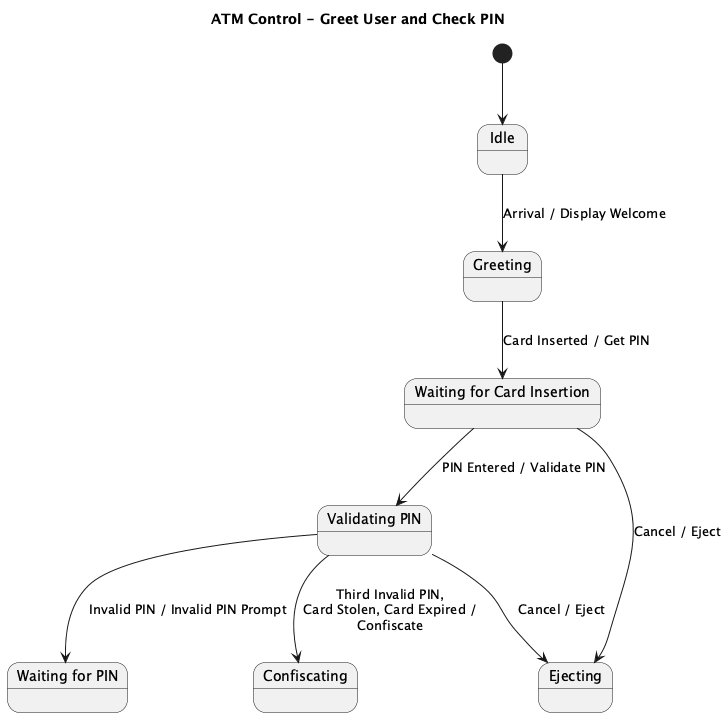

The diagram above was rendered by PlantUML. Its source (embedded in the PNG):
@startuml
title ATM Control - Greet User and Check PIN

[*] --> Idle

state Idle
state "Waiting for Card Insertion" as WaitingForCardInsertion
state "Waiting for PIN" as WaitingForPIN
state "Validating PIN" as ValidatingPIN
state Greeting
state Confiscating
state Ejecting

Idle --> Greeting : Arrival / Display Welcome
Greeting --> WaitingForCardInsertion : Card Inserted / Get PIN

WaitingForCardInsertion --> ValidatingPIN : PIN Entered / Validate PIN
ValidatingPIN --> WaitingForPIN : Invalid PIN / Invalid PIN Prompt

ValidatingPIN --> Confiscating : Third Invalid PIN,\nCard Stolen, Card Expired /\nConfiscate
ValidatingPIN --> Ejecting : Cancel / Eject
WaitingForCardInsertion --> Ejecting : Cancel / Eject

@enduml